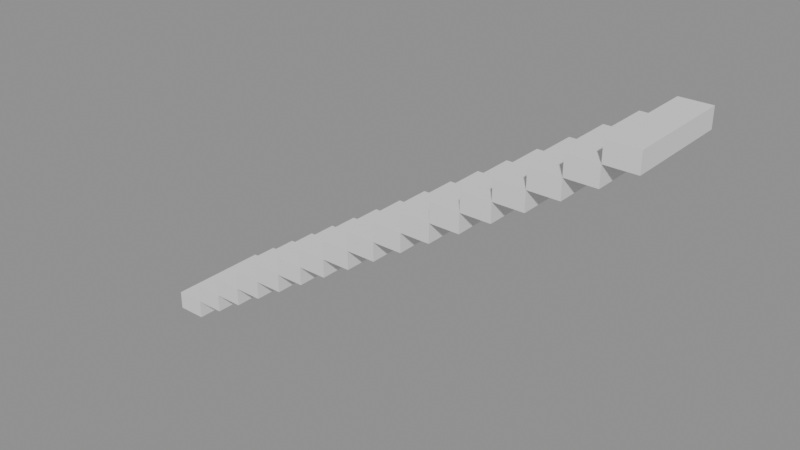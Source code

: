 # Source: p0139.blend  (saved by Blender 4.5.90; exported with 4.5.12 LTS)
import bpy
from mathutils import Matrix  # noqa: F401  (used for matrix-valued properties, if any)

bpy.ops.wm.read_factory_settings(use_empty=True)
scene = bpy.context.scene
scene.name = 'Scene'

# ---- collections
col_asset_p0139 = bpy.data.collections.new('Asset_p0139'); scene.collection.children.link(col_asset_p0139)

# ---- meshes
me_cube = bpy.data.meshes.new('Cube')
me_cube.from_pydata([(-0.14, -0.5, -0.08824), (-0.14, -0.5, 0.08824), (-0.14, 0.5, -0.08824), (-0.14, 0.5, 0.08824), (0.14, -0.5, -0.08824), (0.14, -0.5, 0.08824), (0.14, 0.5, -0.08824), (0.14, 0.5, 0.08824)], [], [(0, 1, 3, 2), (2, 3, 7, 6), (6, 7, 5, 4), (4, 5, 1, 0), (2, 6, 4, 0), (7, 3, 1, 5)])
_uv = me_cube.uv_layers.new(name='UVMap')
_uv.uv.foreach_set('vector', [0.375, 0.0, 0.625, 0.0, 0.625, 0.25, 0.375, 0.25, 0.375, 0.25, 0.625, 0.25, 0.625, 0.5, 0.375, 0.5, 0.375, 0.5, 0.625, 0.5, 0.625, 0.75, 0.375, 0.75, 0.375, 0.75, 0.625, 0.75, 0.625, 1.0, 0.375, 1.0, 0.125, 0.5, 0.375, 0.5, 0.375, 0.75, 0.125, 0.75, 0.625, 0.5, 0.875, 0.5, 0.875, 0.75, 0.625, 0.75])
me_cube.update()
me_cube_001 = bpy.data.meshes.new('Cube.001')
me_cube_001.from_pydata([(-0.14, -0.5, -0.08824), (-0.14, -0.5, 0.08824), (-0.14, 0.5, -0.08824), (-0.14, 0.5, 0.08824), (0.14, -0.5, -0.08824), (0.14, -0.5, 0.08824), (0.14, 0.5, -0.08824), (0.14, 0.5, 0.08824)], [], [(0, 1, 3, 2), (2, 3, 7, 6), (6, 7, 5, 4), (4, 5, 1, 0), (2, 6, 4, 0), (7, 3, 1, 5)])
_uv = me_cube_001.uv_layers.new(name='UVMap')
_uv.uv.foreach_set('vector', [0.375, 0.0, 0.625, 0.0, 0.625, 0.25, 0.375, 0.25, 0.375, 0.25, 0.625, 0.25, 0.625, 0.5, 0.375, 0.5, 0.375, 0.5, 0.625, 0.5, 0.625, 0.75, 0.375, 0.75, 0.375, 0.75, 0.625, 0.75, 0.625, 1.0, 0.375, 1.0, 0.125, 0.5, 0.375, 0.5, 0.375, 0.75, 0.125, 0.75, 0.625, 0.5, 0.875, 0.5, 0.875, 0.75, 0.625, 0.75])
me_cube_001.update()
me_cube_002 = bpy.data.meshes.new('Cube.002')
me_cube_002.from_pydata([(-0.14, -0.5, -0.08824), (-0.14, -0.5, 0.08824), (-0.14, 0.5, -0.08824), (-0.14, 0.5, 0.08824), (0.14, -0.5, -0.08824), (0.14, -0.5, 0.08824), (0.14, 0.5, -0.08824), (0.14, 0.5, 0.08824)], [], [(0, 1, 3, 2), (2, 3, 7, 6), (6, 7, 5, 4), (4, 5, 1, 0), (2, 6, 4, 0), (7, 3, 1, 5)])
_uv = me_cube_002.uv_layers.new(name='UVMap')
_uv.uv.foreach_set('vector', [0.375, 0.0, 0.625, 0.0, 0.625, 0.25, 0.375, 0.25, 0.375, 0.25, 0.625, 0.25, 0.625, 0.5, 0.375, 0.5, 0.375, 0.5, 0.625, 0.5, 0.625, 0.75, 0.375, 0.75, 0.375, 0.75, 0.625, 0.75, 0.625, 1.0, 0.375, 1.0, 0.125, 0.5, 0.375, 0.5, 0.375, 0.75, 0.125, 0.75, 0.625, 0.5, 0.875, 0.5, 0.875, 0.75, 0.625, 0.75])
me_cube_002.update()
me_cube_003 = bpy.data.meshes.new('Cube.003')
me_cube_003.from_pydata([(-0.14, -0.5, -0.08824), (-0.14, -0.5, 0.08824), (-0.14, 0.5, -0.08824), (-0.14, 0.5, 0.08824), (0.14, -0.5, -0.08824), (0.14, -0.5, 0.08824), (0.14, 0.5, -0.08824), (0.14, 0.5, 0.08824)], [], [(0, 1, 3, 2), (2, 3, 7, 6), (6, 7, 5, 4), (4, 5, 1, 0), (2, 6, 4, 0), (7, 3, 1, 5)])
_uv = me_cube_003.uv_layers.new(name='UVMap')
_uv.uv.foreach_set('vector', [0.375, 0.0, 0.625, 0.0, 0.625, 0.25, 0.375, 0.25, 0.375, 0.25, 0.625, 0.25, 0.625, 0.5, 0.375, 0.5, 0.375, 0.5, 0.625, 0.5, 0.625, 0.75, 0.375, 0.75, 0.375, 0.75, 0.625, 0.75, 0.625, 1.0, 0.375, 1.0, 0.125, 0.5, 0.375, 0.5, 0.375, 0.75, 0.125, 0.75, 0.625, 0.5, 0.875, 0.5, 0.875, 0.75, 0.625, 0.75])
me_cube_003.update()
me_cube_004 = bpy.data.meshes.new('Cube.004')
me_cube_004.from_pydata([(-0.14, -0.5, -0.08824), (-0.14, -0.5, 0.08824), (-0.14, 0.5, -0.08824), (-0.14, 0.5, 0.08824), (0.14, -0.5, -0.08824), (0.14, -0.5, 0.08824), (0.14, 0.5, -0.08824), (0.14, 0.5, 0.08824)], [], [(0, 1, 3, 2), (2, 3, 7, 6), (6, 7, 5, 4), (4, 5, 1, 0), (2, 6, 4, 0), (7, 3, 1, 5)])
_uv = me_cube_004.uv_layers.new(name='UVMap')
_uv.uv.foreach_set('vector', [0.375, 0.0, 0.625, 0.0, 0.625, 0.25, 0.375, 0.25, 0.375, 0.25, 0.625, 0.25, 0.625, 0.5, 0.375, 0.5, 0.375, 0.5, 0.625, 0.5, 0.625, 0.75, 0.375, 0.75, 0.375, 0.75, 0.625, 0.75, 0.625, 1.0, 0.375, 1.0, 0.125, 0.5, 0.375, 0.5, 0.375, 0.75, 0.125, 0.75, 0.625, 0.5, 0.875, 0.5, 0.875, 0.75, 0.625, 0.75])
me_cube_004.update()
me_cube_005 = bpy.data.meshes.new('Cube.005')
me_cube_005.from_pydata([(-0.14, -0.5, -0.08824), (-0.14, -0.5, 0.08824), (-0.14, 0.5, -0.08824), (-0.14, 0.5, 0.08824), (0.14, -0.5, -0.08824), (0.14, -0.5, 0.08824), (0.14, 0.5, -0.08824), (0.14, 0.5, 0.08824)], [], [(0, 1, 3, 2), (2, 3, 7, 6), (6, 7, 5, 4), (4, 5, 1, 0), (2, 6, 4, 0), (7, 3, 1, 5)])
_uv = me_cube_005.uv_layers.new(name='UVMap')
_uv.uv.foreach_set('vector', [0.375, 0.0, 0.625, 0.0, 0.625, 0.25, 0.375, 0.25, 0.375, 0.25, 0.625, 0.25, 0.625, 0.5, 0.375, 0.5, 0.375, 0.5, 0.625, 0.5, 0.625, 0.75, 0.375, 0.75, 0.375, 0.75, 0.625, 0.75, 0.625, 1.0, 0.375, 1.0, 0.125, 0.5, 0.375, 0.5, 0.375, 0.75, 0.125, 0.75, 0.625, 0.5, 0.875, 0.5, 0.875, 0.75, 0.625, 0.75])
me_cube_005.update()
me_cube_006 = bpy.data.meshes.new('Cube.006')
me_cube_006.from_pydata([(-0.14, -0.5, -0.08824), (-0.14, -0.5, 0.08824), (-0.14, 0.5, -0.08824), (-0.14, 0.5, 0.08824), (0.14, -0.5, -0.08824), (0.14, -0.5, 0.08824), (0.14, 0.5, -0.08824), (0.14, 0.5, 0.08824)], [], [(0, 1, 3, 2), (2, 3, 7, 6), (6, 7, 5, 4), (4, 5, 1, 0), (2, 6, 4, 0), (7, 3, 1, 5)])
_uv = me_cube_006.uv_layers.new(name='UVMap')
_uv.uv.foreach_set('vector', [0.375, 0.0, 0.625, 0.0, 0.625, 0.25, 0.375, 0.25, 0.375, 0.25, 0.625, 0.25, 0.625, 0.5, 0.375, 0.5, 0.375, 0.5, 0.625, 0.5, 0.625, 0.75, 0.375, 0.75, 0.375, 0.75, 0.625, 0.75, 0.625, 1.0, 0.375, 1.0, 0.125, 0.5, 0.375, 0.5, 0.375, 0.75, 0.125, 0.75, 0.625, 0.5, 0.875, 0.5, 0.875, 0.75, 0.625, 0.75])
me_cube_006.update()
me_cube_007 = bpy.data.meshes.new('Cube.007')
me_cube_007.from_pydata([(-0.14, -0.5, -0.08824), (-0.14, -0.5, 0.08824), (-0.14, 0.5, -0.08824), (-0.14, 0.5, 0.08824), (0.14, -0.5, -0.08824), (0.14, -0.5, 0.08824), (0.14, 0.5, -0.08824), (0.14, 0.5, 0.08824)], [], [(0, 1, 3, 2), (2, 3, 7, 6), (6, 7, 5, 4), (4, 5, 1, 0), (2, 6, 4, 0), (7, 3, 1, 5)])
_uv = me_cube_007.uv_layers.new(name='UVMap')
_uv.uv.foreach_set('vector', [0.375, 0.0, 0.625, 0.0, 0.625, 0.25, 0.375, 0.25, 0.375, 0.25, 0.625, 0.25, 0.625, 0.5, 0.375, 0.5, 0.375, 0.5, 0.625, 0.5, 0.625, 0.75, 0.375, 0.75, 0.375, 0.75, 0.625, 0.75, 0.625, 1.0, 0.375, 1.0, 0.125, 0.5, 0.375, 0.5, 0.375, 0.75, 0.125, 0.75, 0.625, 0.5, 0.875, 0.5, 0.875, 0.75, 0.625, 0.75])
me_cube_007.update()
me_cube_008 = bpy.data.meshes.new('Cube.008')
me_cube_008.from_pydata([(-0.14, -0.5, -0.08824), (-0.14, -0.5, 0.08824), (-0.14, 0.5, -0.08824), (-0.14, 0.5, 0.08824), (0.14, -0.5, -0.08824), (0.14, -0.5, 0.08824), (0.14, 0.5, -0.08824), (0.14, 0.5, 0.08824)], [], [(0, 1, 3, 2), (2, 3, 7, 6), (6, 7, 5, 4), (4, 5, 1, 0), (2, 6, 4, 0), (7, 3, 1, 5)])
_uv = me_cube_008.uv_layers.new(name='UVMap')
_uv.uv.foreach_set('vector', [0.375, 0.0, 0.625, 0.0, 0.625, 0.25, 0.375, 0.25, 0.375, 0.25, 0.625, 0.25, 0.625, 0.5, 0.375, 0.5, 0.375, 0.5, 0.625, 0.5, 0.625, 0.75, 0.375, 0.75, 0.375, 0.75, 0.625, 0.75, 0.625, 1.0, 0.375, 1.0, 0.125, 0.5, 0.375, 0.5, 0.375, 0.75, 0.125, 0.75, 0.625, 0.5, 0.875, 0.5, 0.875, 0.75, 0.625, 0.75])
me_cube_008.update()
me_cube_009 = bpy.data.meshes.new('Cube.009')
me_cube_009.from_pydata([(-0.14, -0.5, -0.08824), (-0.14, -0.5, 0.08824), (-0.14, 0.5, -0.08824), (-0.14, 0.5, 0.08824), (0.14, -0.5, -0.08824), (0.14, -0.5, 0.08824), (0.14, 0.5, -0.08824), (0.14, 0.5, 0.08824)], [], [(0, 1, 3, 2), (2, 3, 7, 6), (6, 7, 5, 4), (4, 5, 1, 0), (2, 6, 4, 0), (7, 3, 1, 5)])
_uv = me_cube_009.uv_layers.new(name='UVMap')
_uv.uv.foreach_set('vector', [0.375, 0.0, 0.625, 0.0, 0.625, 0.25, 0.375, 0.25, 0.375, 0.25, 0.625, 0.25, 0.625, 0.5, 0.375, 0.5, 0.375, 0.5, 0.625, 0.5, 0.625, 0.75, 0.375, 0.75, 0.375, 0.75, 0.625, 0.75, 0.625, 1.0, 0.375, 1.0, 0.125, 0.5, 0.375, 0.5, 0.375, 0.75, 0.125, 0.75, 0.625, 0.5, 0.875, 0.5, 0.875, 0.75, 0.625, 0.75])
me_cube_009.update()
me_cube_010 = bpy.data.meshes.new('Cube.010')
me_cube_010.from_pydata([(-0.14, -0.5, -0.08824), (-0.14, -0.5, 0.08824), (-0.14, 0.5, -0.08824), (-0.14, 0.5, 0.08824), (0.14, -0.5, -0.08824), (0.14, -0.5, 0.08824), (0.14, 0.5, -0.08824), (0.14, 0.5, 0.08824)], [], [(0, 1, 3, 2), (2, 3, 7, 6), (6, 7, 5, 4), (4, 5, 1, 0), (2, 6, 4, 0), (7, 3, 1, 5)])
_uv = me_cube_010.uv_layers.new(name='UVMap')
_uv.uv.foreach_set('vector', [0.375, 0.0, 0.625, 0.0, 0.625, 0.25, 0.375, 0.25, 0.375, 0.25, 0.625, 0.25, 0.625, 0.5, 0.375, 0.5, 0.375, 0.5, 0.625, 0.5, 0.625, 0.75, 0.375, 0.75, 0.375, 0.75, 0.625, 0.75, 0.625, 1.0, 0.375, 1.0, 0.125, 0.5, 0.375, 0.5, 0.375, 0.75, 0.125, 0.75, 0.625, 0.5, 0.875, 0.5, 0.875, 0.75, 0.625, 0.75])
me_cube_010.update()
me_cube_011 = bpy.data.meshes.new('Cube.011')
me_cube_011.from_pydata([(-0.14, -0.5, -0.08824), (-0.14, -0.5, 0.08824), (-0.14, 0.5, -0.08824), (-0.14, 0.5, 0.08824), (0.14, -0.5, -0.08824), (0.14, -0.5, 0.08824), (0.14, 0.5, -0.08824), (0.14, 0.5, 0.08824)], [], [(0, 1, 3, 2), (2, 3, 7, 6), (6, 7, 5, 4), (4, 5, 1, 0), (2, 6, 4, 0), (7, 3, 1, 5)])
_uv = me_cube_011.uv_layers.new(name='UVMap')
_uv.uv.foreach_set('vector', [0.375, 0.0, 0.625, 0.0, 0.625, 0.25, 0.375, 0.25, 0.375, 0.25, 0.625, 0.25, 0.625, 0.5, 0.375, 0.5, 0.375, 0.5, 0.625, 0.5, 0.625, 0.75, 0.375, 0.75, 0.375, 0.75, 0.625, 0.75, 0.625, 1.0, 0.375, 1.0, 0.125, 0.5, 0.375, 0.5, 0.375, 0.75, 0.125, 0.75, 0.625, 0.5, 0.875, 0.5, 0.875, 0.75, 0.625, 0.75])
me_cube_011.update()
me_cube_012 = bpy.data.meshes.new('Cube.012')
me_cube_012.from_pydata([(-0.14, -0.5, -0.08824), (-0.14, -0.5, 0.08824), (-0.14, 0.5, -0.08824), (-0.14, 0.5, 0.08824), (0.14, -0.5, -0.08824), (0.14, -0.5, 0.08824), (0.14, 0.5, -0.08824), (0.14, 0.5, 0.08824)], [], [(0, 1, 3, 2), (2, 3, 7, 6), (6, 7, 5, 4), (4, 5, 1, 0), (2, 6, 4, 0), (7, 3, 1, 5)])
_uv = me_cube_012.uv_layers.new(name='UVMap')
_uv.uv.foreach_set('vector', [0.375, 0.0, 0.625, 0.0, 0.625, 0.25, 0.375, 0.25, 0.375, 0.25, 0.625, 0.25, 0.625, 0.5, 0.375, 0.5, 0.375, 0.5, 0.625, 0.5, 0.625, 0.75, 0.375, 0.75, 0.375, 0.75, 0.625, 0.75, 0.625, 1.0, 0.375, 1.0, 0.125, 0.5, 0.375, 0.5, 0.375, 0.75, 0.125, 0.75, 0.625, 0.5, 0.875, 0.5, 0.875, 0.75, 0.625, 0.75])
me_cube_012.update()
me_cube_013 = bpy.data.meshes.new('Cube.013')
me_cube_013.from_pydata([(-0.14, -0.5, -0.08824), (-0.14, -0.5, 0.08824), (-0.14, 0.5, -0.08824), (-0.14, 0.5, 0.08824), (0.14, -0.5, -0.08824), (0.14, -0.5, 0.08824), (0.14, 0.5, -0.08824), (0.14, 0.5, 0.08824)], [], [(0, 1, 3, 2), (2, 3, 7, 6), (6, 7, 5, 4), (4, 5, 1, 0), (2, 6, 4, 0), (7, 3, 1, 5)])
_uv = me_cube_013.uv_layers.new(name='UVMap')
_uv.uv.foreach_set('vector', [0.375, 0.0, 0.625, 0.0, 0.625, 0.25, 0.375, 0.25, 0.375, 0.25, 0.625, 0.25, 0.625, 0.5, 0.375, 0.5, 0.375, 0.5, 0.625, 0.5, 0.625, 0.75, 0.375, 0.75, 0.375, 0.75, 0.625, 0.75, 0.625, 1.0, 0.375, 1.0, 0.125, 0.5, 0.375, 0.5, 0.375, 0.75, 0.125, 0.75, 0.625, 0.5, 0.875, 0.5, 0.875, 0.75, 0.625, 0.75])
me_cube_013.update()
me_cube_014 = bpy.data.meshes.new('Cube.014')
me_cube_014.from_pydata([(-0.14, -0.5, -0.08824), (-0.14, -0.5, 0.08824), (-0.14, 0.5, -0.08824), (-0.14, 0.5, 0.08824), (0.14, -0.5, -0.08824), (0.14, -0.5, 0.08824), (0.14, 0.5, -0.08824), (0.14, 0.5, 0.08824)], [], [(0, 1, 3, 2), (2, 3, 7, 6), (6, 7, 5, 4), (4, 5, 1, 0), (2, 6, 4, 0), (7, 3, 1, 5)])
_uv = me_cube_014.uv_layers.new(name='UVMap')
_uv.uv.foreach_set('vector', [0.375, 0.0, 0.625, 0.0, 0.625, 0.25, 0.375, 0.25, 0.375, 0.25, 0.625, 0.25, 0.625, 0.5, 0.375, 0.5, 0.375, 0.5, 0.625, 0.5, 0.625, 0.75, 0.375, 0.75, 0.375, 0.75, 0.625, 0.75, 0.625, 1.0, 0.375, 1.0, 0.125, 0.5, 0.375, 0.5, 0.375, 0.75, 0.125, 0.75, 0.625, 0.5, 0.875, 0.5, 0.875, 0.75, 0.625, 0.75])
me_cube_014.update()
me_cube_015 = bpy.data.meshes.new('Cube.015')
me_cube_015.from_pydata([(-0.14, -0.5, -0.08824), (-0.14, -0.5, 0.08824), (-0.14, 0.5, -0.08824), (-0.14, 0.5, 0.08824), (0.14, -0.5, -0.08824), (0.14, -0.5, 0.08824), (0.14, 0.5, -0.08824), (0.14, 0.5, 0.08824)], [], [(0, 1, 3, 2), (2, 3, 7, 6), (6, 7, 5, 4), (4, 5, 1, 0), (2, 6, 4, 0), (7, 3, 1, 5)])
_uv = me_cube_015.uv_layers.new(name='UVMap')
_uv.uv.foreach_set('vector', [0.375, 0.0, 0.625, 0.0, 0.625, 0.25, 0.375, 0.25, 0.375, 0.25, 0.625, 0.25, 0.625, 0.5, 0.375, 0.5, 0.375, 0.5, 0.625, 0.5, 0.625, 0.75, 0.375, 0.75, 0.375, 0.75, 0.625, 0.75, 0.625, 1.0, 0.375, 1.0, 0.125, 0.5, 0.375, 0.5, 0.375, 0.75, 0.125, 0.75, 0.625, 0.5, 0.875, 0.5, 0.875, 0.75, 0.625, 0.75])
me_cube_015.update()
me_cube_016 = bpy.data.meshes.new('Cube.016')
me_cube_016.from_pydata([(-0.14, -0.5, -0.08824), (-0.14, -0.5, 0.08824), (-0.14, 0.5, -0.08824), (-0.14, 0.5, 0.08824), (0.14, -0.5, -0.08824), (0.14, -0.5, 0.08824), (0.14, 0.5, -0.08824), (0.14, 0.5, 0.08824)], [], [(0, 1, 3, 2), (2, 3, 7, 6), (6, 7, 5, 4), (4, 5, 1, 0), (2, 6, 4, 0), (7, 3, 1, 5)])
_uv = me_cube_016.uv_layers.new(name='UVMap')
_uv.uv.foreach_set('vector', [0.375, 0.0, 0.625, 0.0, 0.625, 0.25, 0.375, 0.25, 0.375, 0.25, 0.625, 0.25, 0.625, 0.5, 0.375, 0.5, 0.375, 0.5, 0.625, 0.5, 0.625, 0.75, 0.375, 0.75, 0.375, 0.75, 0.625, 0.75, 0.625, 1.0, 0.375, 1.0, 0.125, 0.5, 0.375, 0.5, 0.375, 0.75, 0.125, 0.75, 0.625, 0.5, 0.875, 0.5, 0.875, 0.75, 0.625, 0.75])
me_cube_016.update()

# ---- objects
ob_escalon_01 = bpy.data.objects.new('Escalon_01', me_cube)
ob_escalon_02 = bpy.data.objects.new('Escalon_02', me_cube_001)
ob_escalon_03 = bpy.data.objects.new('Escalon_03', me_cube_002)
ob_escalon_04 = bpy.data.objects.new('Escalon_04', me_cube_003)
ob_escalon_05 = bpy.data.objects.new('Escalon_05', me_cube_004)
ob_escalon_06 = bpy.data.objects.new('Escalon_06', me_cube_005)
ob_escalon_07 = bpy.data.objects.new('Escalon_07', me_cube_006)
ob_escalon_08 = bpy.data.objects.new('Escalon_08', me_cube_007)
ob_escalon_09 = bpy.data.objects.new('Escalon_09', me_cube_008)
ob_escalon_10 = bpy.data.objects.new('Escalon_10', me_cube_009)
ob_escalon_11 = bpy.data.objects.new('Escalon_11', me_cube_010)
ob_escalon_12 = bpy.data.objects.new('Escalon_12', me_cube_011)
ob_escalon_13 = bpy.data.objects.new('Escalon_13', me_cube_012)
ob_escalon_14 = bpy.data.objects.new('Escalon_14', me_cube_013)
ob_escalon_15 = bpy.data.objects.new('Escalon_15', me_cube_014)
ob_escalon_16 = bpy.data.objects.new('Escalon_16', me_cube_015)
ob_escalon_17 = bpy.data.objects.new('Escalon_17', me_cube_016)

# ---- transforms, parenting, visibility, modifiers, constraints
ob_escalon_01.location = (0.14, 0.5, 0.0)
ob_escalon_02.location = (0.42, 0.5, 0.1765)
ob_escalon_03.location = (0.7, 0.5, 0.3529)
ob_escalon_04.location = (0.98, 0.5, 0.5294)
ob_escalon_05.location = (1.26, 0.5, 0.7059)
ob_escalon_06.location = (1.54, 0.5, 0.8824)
ob_escalon_07.location = (1.82, 0.5, 1.059)
ob_escalon_08.location = (2.1, 0.5, 1.235)
ob_escalon_09.location = (2.38, 0.5, 1.412)
ob_escalon_10.location = (2.66, 0.5, 1.588)
ob_escalon_11.location = (2.94, 0.5, 1.765)
ob_escalon_12.location = (3.22, 0.5, 1.941)
ob_escalon_13.location = (3.5, 0.5, 2.118)
ob_escalon_14.location = (3.78, 0.5, 2.294)
ob_escalon_15.location = (4.06, 0.5, 2.471)
ob_escalon_16.location = (4.34, 0.5, 2.647)
ob_escalon_17.location = (4.62, 0.5, 2.824)

# ---- collection membership
col_asset_p0139.objects.link(ob_escalon_01)
col_asset_p0139.objects.link(ob_escalon_02)
col_asset_p0139.objects.link(ob_escalon_03)
col_asset_p0139.objects.link(ob_escalon_04)
col_asset_p0139.objects.link(ob_escalon_05)
col_asset_p0139.objects.link(ob_escalon_06)
col_asset_p0139.objects.link(ob_escalon_07)
col_asset_p0139.objects.link(ob_escalon_08)
col_asset_p0139.objects.link(ob_escalon_09)
col_asset_p0139.objects.link(ob_escalon_10)
col_asset_p0139.objects.link(ob_escalon_11)
col_asset_p0139.objects.link(ob_escalon_12)
col_asset_p0139.objects.link(ob_escalon_13)
col_asset_p0139.objects.link(ob_escalon_14)
col_asset_p0139.objects.link(ob_escalon_15)
col_asset_p0139.objects.link(ob_escalon_16)
col_asset_p0139.objects.link(ob_escalon_17)

# ---- scene / render settings (as saved in the file)
scene.frame_start = 1; scene.frame_end = 250; scene.frame_set(1)
scene.render.engine = 'BLENDER_EEVEE_NEXT'
bpy.context.view_layer.update()

# ---- added for rendering (the .blend has no active camera and no usable light): camera, sun + grey world if the file has none
cam_auto = bpy.data.cameras.new('AutoCamera')
cam_auto.lens = 50.0
cam_auto.sensor_width = 36.0
cam_auto.clip_end = 1000.0
ob_auto_camera = bpy.data.objects.new('AutoCamera', cam_auto)
scene.collection.objects.link(ob_auto_camera)
ob_auto_camera.location = (7.66737, -5.84484, 5.64166)
ob_auto_camera.rotation_euler = (1.09748, -7.21219e-08, 0.694738)
scene.camera = ob_auto_camera
light_auto_sun = bpy.data.lights.new('AutoSun', 'SUN')
light_auto_sun.energy = 3.0
light_auto_sun.angle = 0.0523599
ob_auto_sun = bpy.data.objects.new('AutoSun', light_auto_sun)
scene.collection.objects.link(ob_auto_sun)
ob_auto_sun.rotation_euler = (0.872665, 0.174533, 0.523599)
if scene.world is None:
    world_auto = bpy.data.worlds.new('AutoWorld')
    world_auto.color = (0.3, 0.3, 0.3)
    scene.world = world_auto
bpy.context.view_layer.update()
